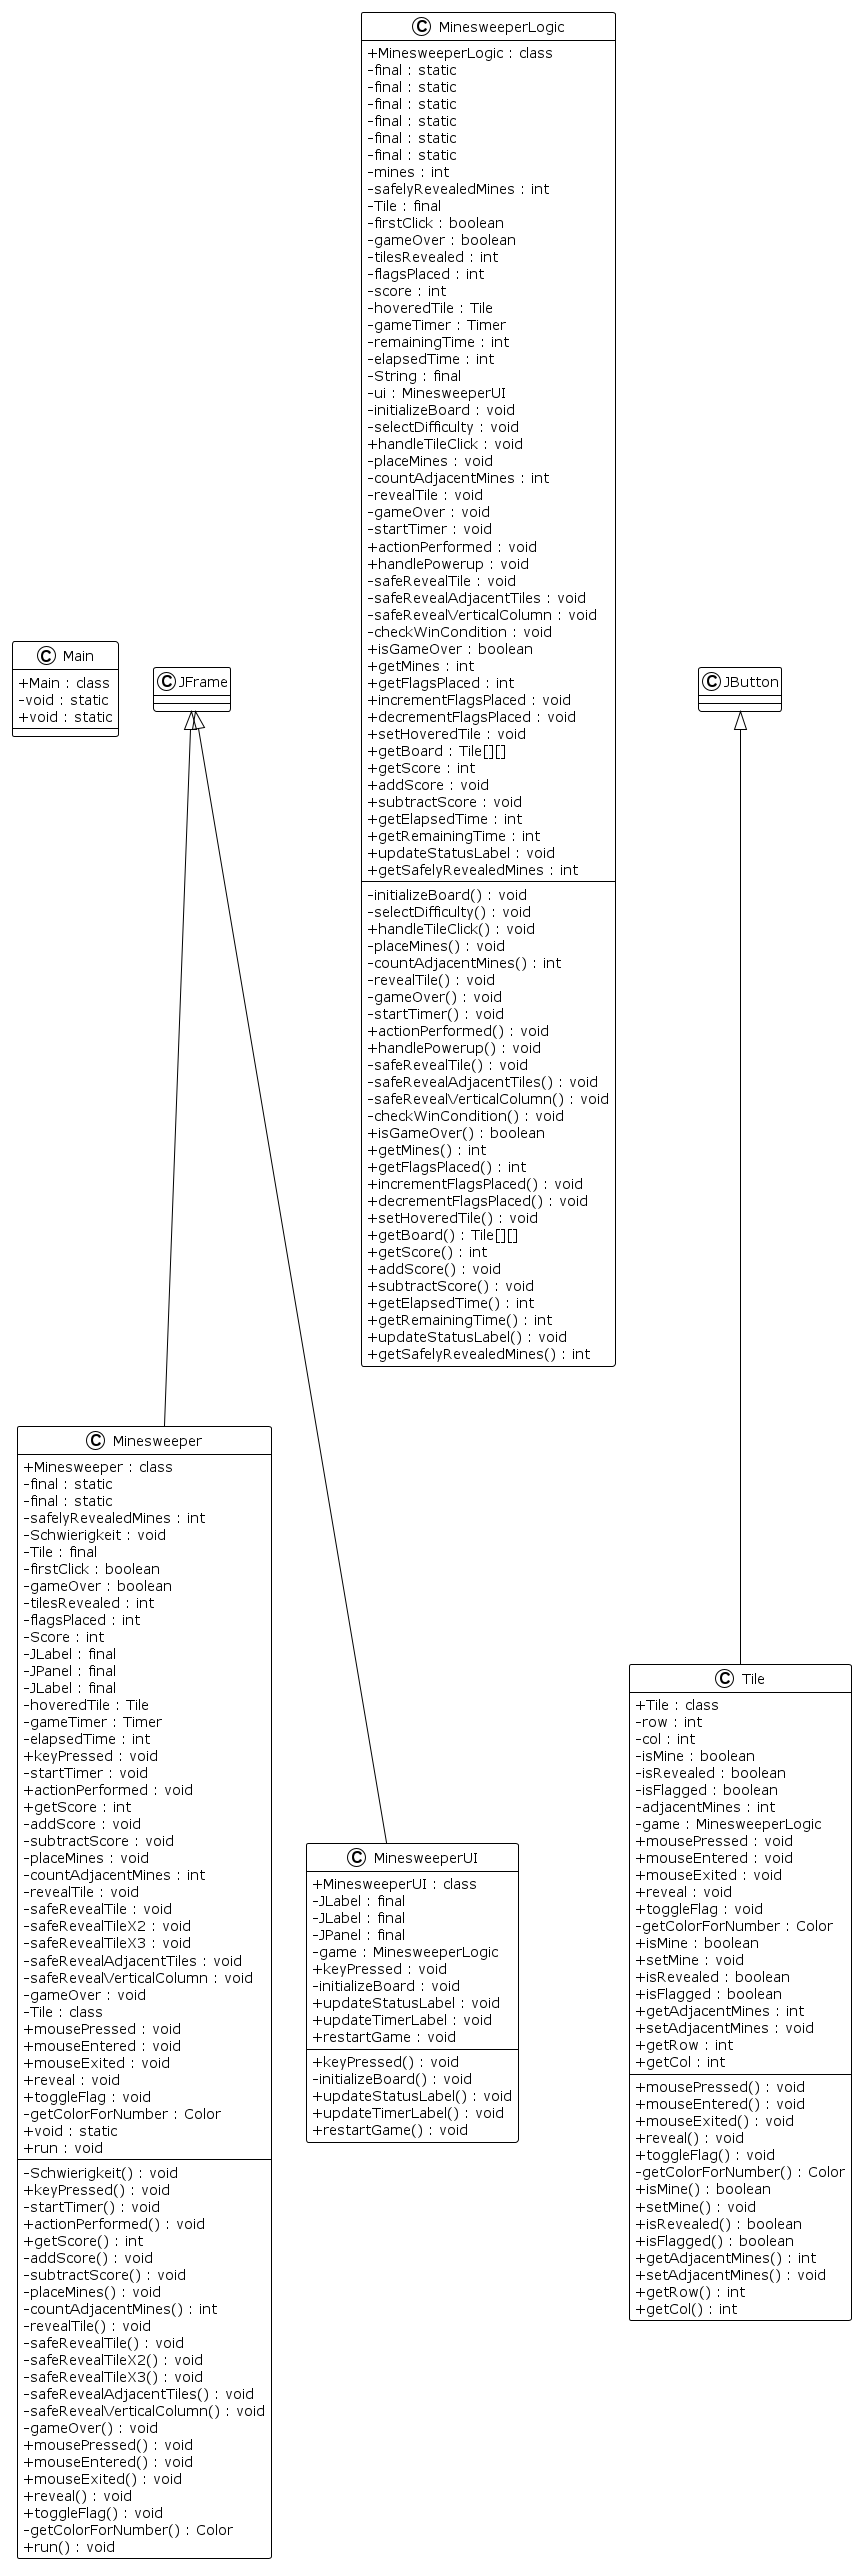

The diagram above was rendered by PlantUML. Its source (embedded in the PNG):
@startuml
!theme plain
skinparam classAttributeIconSize 0

class Main {
  +Main : class
  -void : static
  +void : static
}

class Minesweeper {
  +Minesweeper : class
  -final : static
  -final : static
  -safelyRevealedMines : int
  -Schwierigkeit : void
  -Tile : final
  -firstClick : boolean
  -gameOver : boolean
  -tilesRevealed : int
  -flagsPlaced : int
  -Score : int
  -JLabel : final
  -JPanel : final
  -JLabel : final
  -hoveredTile : Tile
  -gameTimer : Timer
  -elapsedTime : int
  +keyPressed : void
  -startTimer : void
  +actionPerformed : void
  +getScore : int
  -addScore : void
  -subtractScore : void
  -placeMines : void
  -countAdjacentMines : int
  -revealTile : void
  -safeRevealTile : void
  -safeRevealTileX2 : void
  -safeRevealTileX3 : void
  -safeRevealAdjacentTiles : void
  -safeRevealVerticalColumn : void
  -gameOver : void
  -Tile : class
  +mousePressed : void
  +mouseEntered : void
  +mouseExited : void
  +reveal : void
  +toggleFlag : void
  -getColorForNumber : Color
  +void : static
  +run : void
  -Schwierigkeit() : void
  +keyPressed() : void
  -startTimer() : void
  +actionPerformed() : void
  +getScore() : int
  -addScore() : void
  -subtractScore() : void
  -placeMines() : void
  -countAdjacentMines() : int
  -revealTile() : void
  -safeRevealTile() : void
  -safeRevealTileX2() : void
  -safeRevealTileX3() : void
  -safeRevealAdjacentTiles() : void
  -safeRevealVerticalColumn() : void
  -gameOver() : void
  +mousePressed() : void
  +mouseEntered() : void
  +mouseExited() : void
  +reveal() : void
  +toggleFlag() : void
  -getColorForNumber() : Color
  +run() : void
}

JFrame <|-- Minesweeper
class MinesweeperLogic {
  +MinesweeperLogic : class
  -final : static
  -final : static
  -final : static
  -final : static
  -final : static
  -final : static
  -mines : int
  -safelyRevealedMines : int
  -Tile : final
  -firstClick : boolean
  -gameOver : boolean
  -tilesRevealed : int
  -flagsPlaced : int
  -score : int
  -hoveredTile : Tile
  -gameTimer : Timer
  -remainingTime : int
  -elapsedTime : int
  -String : final
  -ui : MinesweeperUI
  -initializeBoard : void
  -selectDifficulty : void
  +handleTileClick : void
  -placeMines : void
  -countAdjacentMines : int
  -revealTile : void
  -gameOver : void
  -startTimer : void
  +actionPerformed : void
  +handlePowerup : void
  -safeRevealTile : void
  -safeRevealAdjacentTiles : void
  -safeRevealVerticalColumn : void
  -checkWinCondition : void
  +isGameOver : boolean
  +getMines : int
  +getFlagsPlaced : int
  +incrementFlagsPlaced : void
  +decrementFlagsPlaced : void
  +setHoveredTile : void
  +getBoard : Tile[][]
  +getScore : int
  +addScore : void
  +subtractScore : void
  +getElapsedTime : int
  +getRemainingTime : int
  +updateStatusLabel : void
  +getSafelyRevealedMines : int
  -initializeBoard() : void
  -selectDifficulty() : void
  +handleTileClick() : void
  -placeMines() : void
  -countAdjacentMines() : int
  -revealTile() : void
  -gameOver() : void
  -startTimer() : void
  +actionPerformed() : void
  +handlePowerup() : void
  -safeRevealTile() : void
  -safeRevealAdjacentTiles() : void
  -safeRevealVerticalColumn() : void
  -checkWinCondition() : void
  +isGameOver() : boolean
  +getMines() : int
  +getFlagsPlaced() : int
  +incrementFlagsPlaced() : void
  +decrementFlagsPlaced() : void
  +setHoveredTile() : void
  +getBoard() : Tile[][]
  +getScore() : int
  +addScore() : void
  +subtractScore() : void
  +getElapsedTime() : int
  +getRemainingTime() : int
  +updateStatusLabel() : void
  +getSafelyRevealedMines() : int
}

class MinesweeperUI {
  +MinesweeperUI : class
  -JLabel : final
  -JLabel : final
  -JPanel : final
  -game : MinesweeperLogic
  +keyPressed : void
  -initializeBoard : void
  +updateStatusLabel : void
  +updateTimerLabel : void
  +restartGame : void
  +keyPressed() : void
  -initializeBoard() : void
  +updateStatusLabel() : void
  +updateTimerLabel() : void
  +restartGame() : void
}

JFrame <|-- MinesweeperUI
class Tile {
  +Tile : class
  -row : int
  -col : int
  -isMine : boolean
  -isRevealed : boolean
  -isFlagged : boolean
  -adjacentMines : int
  -game : MinesweeperLogic
  +mousePressed : void
  +mouseEntered : void
  +mouseExited : void
  +reveal : void
  +toggleFlag : void
  -getColorForNumber : Color
  +isMine : boolean
  +setMine : void
  +isRevealed : boolean
  +isFlagged : boolean
  +getAdjacentMines : int
  +setAdjacentMines : void
  +getRow : int
  +getCol : int
  +mousePressed() : void
  +mouseEntered() : void
  +mouseExited() : void
  +reveal() : void
  +toggleFlag() : void
  -getColorForNumber() : Color
  +isMine() : boolean
  +setMine() : void
  +isRevealed() : boolean
  +isFlagged() : boolean
  +getAdjacentMines() : int
  +setAdjacentMines() : void
  +getRow() : int
  +getCol() : int
}

JButton <|-- Tile
@enduml